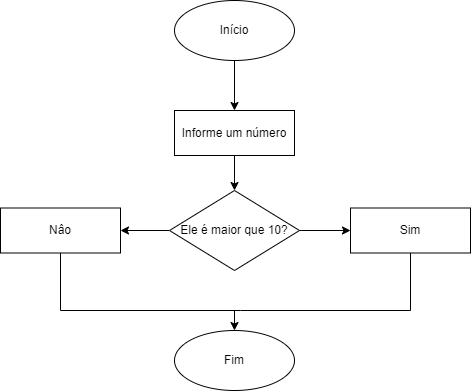

The diagram above was exported from draw.io. Its source (the exported page's mxGraphModel, read from the mxfile embedded in the PNG):
<mxGraphModel dx="1114" dy="616" grid="1" gridSize="10" guides="1" tooltips="1" connect="1" arrows="1" fold="1" page="1" pageScale="1" pageWidth="827" pageHeight="1169" math="0" shadow="0">
  <root>
    <mxCell id="0" />
    <mxCell id="1" parent="0" />
    <mxCell id="fNIBHrgiBXFbi1je7Emv-22" style="edgeStyle=orthogonalEdgeStyle;rounded=0;orthogonalLoop=1;jettySize=auto;html=1;" edge="1" parent="1" source="K7U5fZ_KLeLxeZ73uIAX-9" target="fNIBHrgiBXFbi1je7Emv-20">
      <mxGeometry relative="1" as="geometry" />
    </mxCell>
    <mxCell id="K7U5fZ_KLeLxeZ73uIAX-9" value="Início" style="ellipse;whiteSpace=wrap;html=1;" parent="1" vertex="1">
      <mxGeometry x="354" y="470" width="120" height="60" as="geometry" />
    </mxCell>
    <mxCell id="fNIBHrgiBXFbi1je7Emv-25" style="edgeStyle=orthogonalEdgeStyle;rounded=0;orthogonalLoop=1;jettySize=auto;html=1;" edge="1" parent="1" source="fNIBHrgiBXFbi1je7Emv-20" target="fNIBHrgiBXFbi1je7Emv-23">
      <mxGeometry relative="1" as="geometry" />
    </mxCell>
    <mxCell id="fNIBHrgiBXFbi1je7Emv-20" value="Informe um número" style="rounded=0;whiteSpace=wrap;html=1;" vertex="1" parent="1">
      <mxGeometry x="354" y="580" width="120" height="45" as="geometry" />
    </mxCell>
    <mxCell id="fNIBHrgiBXFbi1je7Emv-29" style="edgeStyle=orthogonalEdgeStyle;rounded=0;orthogonalLoop=1;jettySize=auto;html=1;entryX=0;entryY=0.5;entryDx=0;entryDy=0;" edge="1" parent="1" source="fNIBHrgiBXFbi1je7Emv-23" target="fNIBHrgiBXFbi1je7Emv-27">
      <mxGeometry relative="1" as="geometry" />
    </mxCell>
    <mxCell id="fNIBHrgiBXFbi1je7Emv-30" style="edgeStyle=orthogonalEdgeStyle;rounded=0;orthogonalLoop=1;jettySize=auto;html=1;" edge="1" parent="1" source="fNIBHrgiBXFbi1je7Emv-23" target="fNIBHrgiBXFbi1je7Emv-28">
      <mxGeometry relative="1" as="geometry" />
    </mxCell>
    <mxCell id="fNIBHrgiBXFbi1je7Emv-23" value="Ele é maior que 10?" style="rhombus;whiteSpace=wrap;html=1;" vertex="1" parent="1">
      <mxGeometry x="349" y="660" width="130" height="80" as="geometry" />
    </mxCell>
    <mxCell id="fNIBHrgiBXFbi1je7Emv-27" value="Sim" style="rounded=0;whiteSpace=wrap;html=1;" vertex="1" parent="1">
      <mxGeometry x="530" y="677.5" width="120" height="45" as="geometry" />
    </mxCell>
    <mxCell id="fNIBHrgiBXFbi1je7Emv-28" value="Nâo" style="rounded=0;whiteSpace=wrap;html=1;" vertex="1" parent="1">
      <mxGeometry x="180" y="677.5" width="120" height="45" as="geometry" />
    </mxCell>
    <mxCell id="fNIBHrgiBXFbi1je7Emv-31" value="Fim" style="ellipse;whiteSpace=wrap;html=1;" vertex="1" parent="1">
      <mxGeometry x="354" y="800" width="120" height="60" as="geometry" />
    </mxCell>
    <mxCell id="fNIBHrgiBXFbi1je7Emv-33" value="" style="endArrow=none;html=1;rounded=0;entryX=0.5;entryY=1;entryDx=0;entryDy=0;" edge="1" parent="1" target="fNIBHrgiBXFbi1je7Emv-27">
      <mxGeometry width="50" height="50" relative="1" as="geometry">
        <mxPoint x="420" y="780" as="sourcePoint" />
        <mxPoint x="370" y="720" as="targetPoint" />
        <Array as="points">
          <mxPoint x="590" y="780" />
        </Array>
      </mxGeometry>
    </mxCell>
    <mxCell id="fNIBHrgiBXFbi1je7Emv-35" value="" style="endArrow=none;html=1;rounded=0;entryX=0.5;entryY=1;entryDx=0;entryDy=0;" edge="1" parent="1" target="fNIBHrgiBXFbi1je7Emv-28">
      <mxGeometry width="50" height="50" relative="1" as="geometry">
        <mxPoint x="420" y="780" as="sourcePoint" />
        <mxPoint x="370" y="720" as="targetPoint" />
        <Array as="points">
          <mxPoint x="240" y="780" />
        </Array>
      </mxGeometry>
    </mxCell>
    <mxCell id="fNIBHrgiBXFbi1je7Emv-36" value="" style="endArrow=classic;html=1;rounded=0;entryX=0.5;entryY=0;entryDx=0;entryDy=0;" edge="1" parent="1" target="fNIBHrgiBXFbi1je7Emv-31">
      <mxGeometry width="50" height="50" relative="1" as="geometry">
        <mxPoint x="414" y="780" as="sourcePoint" />
        <mxPoint x="370" y="720" as="targetPoint" />
      </mxGeometry>
    </mxCell>
  </root>
</mxGraphModel>